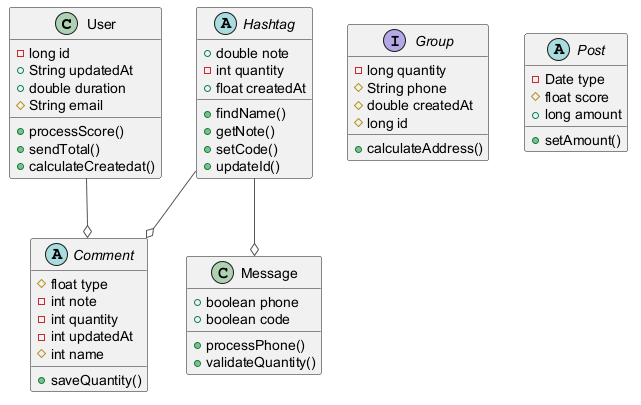

The diagram above was rendered by PlantUML. Its source (embedded in the PNG):
@startuml
skinparam ArrowColor #555555
class User {
  -long id
  +String updatedAt
  +double duration
  #String email
  +processScore()
  +sendTotal()
  +calculateCreatedat()
}
interface Group {
  -long quantity
  #String phone
  #double createdAt
  #long id
  +calculateAddress()
}
abstract class Hashtag {
  +double note
  -int quantity
  +float createdAt
  +findName()
  +getNote()
  +setCode()
  +updateId()
}
abstract class Post {
  -Date type
  #float score
  +long amount
  +setAmount()
}
abstract class Comment {
  #float type
  -int note
  -int quantity
  -int updatedAt
  #int name
  +saveQuantity()
}
class Message {
  +boolean phone
  +boolean code
  +processPhone()
  +validateQuantity()
}
Hashtag --o Comment
Hashtag --o Message
User --o Comment
@enduml